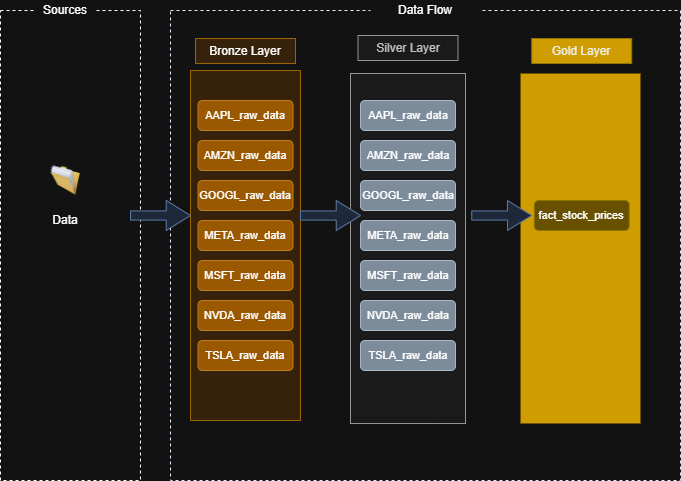

The diagram above was exported from draw.io. Its source (the exported page's mxGraphModel, read from the mxfile embedded in the PNG):
<mxGraphModel dx="1042" dy="1667" grid="1" gridSize="10" guides="1" tooltips="1" connect="1" arrows="1" fold="1" page="1" pageScale="1" pageWidth="850" pageHeight="1100" math="0" shadow="0">
  <root>
    <mxCell id="0" />
    <mxCell id="1" parent="0" />
    <mxCell id="6aB_HflOh1l0-Qv_oWIp-1" value="" style="rounded=0;whiteSpace=wrap;html=1;dashed=1;" parent="1" vertex="1">
      <mxGeometry x="470" y="-360" width="140" height="470" as="geometry" />
    </mxCell>
    <mxCell id="6aB_HflOh1l0-Qv_oWIp-2" value="Sources" style="text;html=1;align=center;verticalAlign=middle;whiteSpace=wrap;rounded=0;fillColor=default;" parent="1" vertex="1">
      <mxGeometry x="505" y="-370" width="60" height="20" as="geometry" />
    </mxCell>
    <mxCell id="6aB_HflOh1l0-Qv_oWIp-3" value="" style="image;html=1;image=img/lib/clip_art/general/Full_Folder_128x128.png" parent="1" vertex="1">
      <mxGeometry x="520" y="-210" width="30" height="40" as="geometry" />
    </mxCell>
    <mxCell id="6aB_HflOh1l0-Qv_oWIp-5" value="Data" style="text;html=1;align=center;verticalAlign=middle;whiteSpace=wrap;rounded=0;" parent="1" vertex="1">
      <mxGeometry x="505" y="-165" width="60" height="30" as="geometry" />
    </mxCell>
    <mxCell id="6aB_HflOh1l0-Qv_oWIp-7" value="" style="rounded=0;whiteSpace=wrap;html=1;dashed=1;strokeColor=#000033;" parent="1" vertex="1">
      <mxGeometry x="640" y="-360" width="510" height="470" as="geometry" />
    </mxCell>
    <mxCell id="6aB_HflOh1l0-Qv_oWIp-8" value="Data Flow" style="text;html=1;align=center;verticalAlign=middle;whiteSpace=wrap;rounded=0;fillColor=default;" parent="1" vertex="1">
      <mxGeometry x="840" y="-370" width="110" height="20" as="geometry" />
    </mxCell>
    <mxCell id="6aB_HflOh1l0-Qv_oWIp-9" value="Bronze Layer" style="rounded=0;whiteSpace=wrap;html=1;fillColor=#ffe6cc;strokeColor=#d79b00;" parent="1" vertex="1">
      <mxGeometry x="665" y="-332" width="100" height="25" as="geometry" />
    </mxCell>
    <mxCell id="6aB_HflOh1l0-Qv_oWIp-10" value="Silver Layer" style="rounded=0;whiteSpace=wrap;html=1;fillColor=#f5f5f5;fontColor=#333333;strokeColor=#666666;" parent="1" vertex="1">
      <mxGeometry x="827.5" y="-335" width="100" height="25" as="geometry" />
    </mxCell>
    <mxCell id="6aB_HflOh1l0-Qv_oWIp-11" value="Gold Layer" style="rounded=0;whiteSpace=wrap;html=1;fillColor=light-dark(#E3C800,#D09D00);strokeColor=#B09500;fontColor=#000000;" parent="1" vertex="1">
      <mxGeometry x="1001.25" y="-332" width="100" height="25" as="geometry" />
    </mxCell>
    <mxCell id="6aB_HflOh1l0-Qv_oWIp-12" value="" style="rounded=0;whiteSpace=wrap;html=1;fillColor=#ffe6cc;strokeColor=#d79b00;" parent="1" vertex="1">
      <mxGeometry x="660" y="-300" width="110" height="350" as="geometry" />
    </mxCell>
    <mxCell id="6aB_HflOh1l0-Qv_oWIp-13" value="" style="rounded=0;whiteSpace=wrap;html=1;strokeColor=#666666;fillColor=#f5f5f5;fontColor=#333333;" parent="1" vertex="1">
      <mxGeometry x="820" y="-297" width="115" height="350" as="geometry" />
    </mxCell>
    <mxCell id="6aB_HflOh1l0-Qv_oWIp-14" value="" style="rounded=0;whiteSpace=wrap;html=1;strokeColor=#d6b656;fillColor=light-dark(#FFF2CC,#D09D00);" parent="1" vertex="1">
      <mxGeometry x="990" y="-297" width="120" height="350" as="geometry" />
    </mxCell>
    <mxCell id="6aB_HflOh1l0-Qv_oWIp-36" value="" style="shape=singleArrow;whiteSpace=wrap;html=1;arrowWidth=0.3045759612438701;arrowSize=0.40448110884979005;fillColor=#dae8fc;strokeColor=#6c8ebf;" parent="1" vertex="1">
      <mxGeometry x="600" y="-170" width="60" height="30" as="geometry" />
    </mxCell>
    <mxCell id="6aB_HflOh1l0-Qv_oWIp-37" value="" style="shape=singleArrow;whiteSpace=wrap;html=1;arrowWidth=0.3045759612438701;arrowSize=0.40448110884979005;fillColor=#dae8fc;strokeColor=#6c8ebf;" parent="1" vertex="1">
      <mxGeometry x="770" y="-170" width="60" height="30" as="geometry" />
    </mxCell>
    <mxCell id="6aB_HflOh1l0-Qv_oWIp-38" value="" style="shape=singleArrow;whiteSpace=wrap;html=1;arrowWidth=0.3045759612438701;arrowSize=0.40448110884979005;fillColor=#dae8fc;strokeColor=#6c8ebf;" parent="1" vertex="1">
      <mxGeometry x="941.25" y="-170" width="60" height="30" as="geometry" />
    </mxCell>
    <mxCell id="6aB_HflOh1l0-Qv_oWIp-46" value="" style="rounded=1;whiteSpace=wrap;html=1;fillColor=#f0a30a;fontColor=#000000;strokeColor=#BD7000;" parent="1" vertex="1">
      <mxGeometry x="667.5" y="-270" width="95" height="30" as="geometry" />
    </mxCell>
    <mxCell id="6aB_HflOh1l0-Qv_oWIp-40" value="&lt;font style=&quot;font-size: 11px;&quot;&gt;AAPL_raw_data&lt;/font&gt;" style="text;html=1;align=center;verticalAlign=middle;whiteSpace=wrap;rounded=0;" parent="1" vertex="1">
      <mxGeometry x="670" y="-265" width="90" height="20" as="geometry" />
    </mxCell>
    <mxCell id="6aB_HflOh1l0-Qv_oWIp-47" value="" style="rounded=1;whiteSpace=wrap;html=1;fillColor=#f0a30a;fontColor=#000000;strokeColor=#BD7000;" parent="1" vertex="1">
      <mxGeometry x="667.5" y="-230" width="95" height="30" as="geometry" />
    </mxCell>
    <mxCell id="6aB_HflOh1l0-Qv_oWIp-48" value="&lt;font style=&quot;font-size: 11px;&quot;&gt;AMZN_raw_data&lt;/font&gt;" style="text;html=1;align=center;verticalAlign=middle;whiteSpace=wrap;rounded=0;" parent="1" vertex="1">
      <mxGeometry x="670" y="-225" width="90" height="20" as="geometry" />
    </mxCell>
    <mxCell id="6aB_HflOh1l0-Qv_oWIp-49" value="" style="rounded=1;whiteSpace=wrap;html=1;fillColor=#f0a30a;fontColor=#000000;strokeColor=#BD7000;" parent="1" vertex="1">
      <mxGeometry x="667.5" y="-190" width="95" height="30" as="geometry" />
    </mxCell>
    <mxCell id="6aB_HflOh1l0-Qv_oWIp-50" value="&lt;font style=&quot;font-size: 11px;&quot;&gt;GOOGL_raw_data&lt;/font&gt;" style="text;html=1;align=center;verticalAlign=middle;whiteSpace=wrap;rounded=0;" parent="1" vertex="1">
      <mxGeometry x="670" y="-185" width="90" height="20" as="geometry" />
    </mxCell>
    <mxCell id="6aB_HflOh1l0-Qv_oWIp-51" value="" style="rounded=1;whiteSpace=wrap;html=1;fillColor=#f0a30a;fontColor=#000000;strokeColor=#BD7000;" parent="1" vertex="1">
      <mxGeometry x="667.5" y="-150" width="95" height="30" as="geometry" />
    </mxCell>
    <mxCell id="6aB_HflOh1l0-Qv_oWIp-52" value="&lt;font style=&quot;font-size: 11px;&quot;&gt;META_raw_data&lt;/font&gt;" style="text;html=1;align=center;verticalAlign=middle;whiteSpace=wrap;rounded=0;" parent="1" vertex="1">
      <mxGeometry x="670" y="-145" width="90" height="20" as="geometry" />
    </mxCell>
    <mxCell id="6aB_HflOh1l0-Qv_oWIp-53" value="" style="rounded=1;whiteSpace=wrap;html=1;fillColor=#f0a30a;fontColor=#000000;strokeColor=#BD7000;" parent="1" vertex="1">
      <mxGeometry x="667.5" y="-110" width="95" height="30" as="geometry" />
    </mxCell>
    <mxCell id="6aB_HflOh1l0-Qv_oWIp-54" value="&lt;font style=&quot;font-size: 11px;&quot;&gt;MSFT_raw_data&lt;/font&gt;" style="text;html=1;align=center;verticalAlign=middle;whiteSpace=wrap;rounded=0;" parent="1" vertex="1">
      <mxGeometry x="670" y="-105" width="90" height="20" as="geometry" />
    </mxCell>
    <mxCell id="6aB_HflOh1l0-Qv_oWIp-55" value="" style="rounded=1;whiteSpace=wrap;html=1;fillColor=#f0a30a;fontColor=#000000;strokeColor=#BD7000;" parent="1" vertex="1">
      <mxGeometry x="667.5" y="-70" width="95" height="30" as="geometry" />
    </mxCell>
    <mxCell id="6aB_HflOh1l0-Qv_oWIp-56" value="&lt;font style=&quot;font-size: 11px;&quot;&gt;NVDA_raw_data&lt;/font&gt;" style="text;html=1;align=center;verticalAlign=middle;whiteSpace=wrap;rounded=0;" parent="1" vertex="1">
      <mxGeometry x="670" y="-65" width="90" height="20" as="geometry" />
    </mxCell>
    <mxCell id="6aB_HflOh1l0-Qv_oWIp-57" value="" style="rounded=1;whiteSpace=wrap;html=1;fillColor=#f0a30a;fontColor=#000000;strokeColor=#BD7000;" parent="1" vertex="1">
      <mxGeometry x="667.5" y="-30" width="95" height="30" as="geometry" />
    </mxCell>
    <mxCell id="6aB_HflOh1l0-Qv_oWIp-58" value="&lt;font style=&quot;font-size: 11px;&quot;&gt;TSLA_raw_data&lt;/font&gt;" style="text;html=1;align=center;verticalAlign=middle;whiteSpace=wrap;rounded=0;" parent="1" vertex="1">
      <mxGeometry x="670" y="-25" width="90" height="20" as="geometry" />
    </mxCell>
    <mxCell id="6aB_HflOh1l0-Qv_oWIp-61" value="" style="rounded=1;whiteSpace=wrap;html=1;fillColor=#647687;fontColor=#ffffff;strokeColor=#314354;" parent="1" vertex="1">
      <mxGeometry x="830" y="-270" width="95" height="30" as="geometry" />
    </mxCell>
    <mxCell id="6aB_HflOh1l0-Qv_oWIp-62" value="&lt;font style=&quot;font-size: 11px;&quot;&gt;AAPL_raw_data&lt;/font&gt;" style="text;html=1;align=center;verticalAlign=middle;whiteSpace=wrap;rounded=0;" parent="1" vertex="1">
      <mxGeometry x="832.5" y="-265" width="90" height="20" as="geometry" />
    </mxCell>
    <mxCell id="6aB_HflOh1l0-Qv_oWIp-63" value="" style="rounded=1;whiteSpace=wrap;html=1;fillColor=#647687;fontColor=#ffffff;strokeColor=#314354;" parent="1" vertex="1">
      <mxGeometry x="830" y="-230" width="95" height="30" as="geometry" />
    </mxCell>
    <mxCell id="6aB_HflOh1l0-Qv_oWIp-64" value="&lt;font style=&quot;font-size: 11px;&quot;&gt;AMZN_raw_data&lt;/font&gt;" style="text;html=1;align=center;verticalAlign=middle;whiteSpace=wrap;rounded=0;" parent="1" vertex="1">
      <mxGeometry x="832.5" y="-225" width="90" height="20" as="geometry" />
    </mxCell>
    <mxCell id="6aB_HflOh1l0-Qv_oWIp-65" value="" style="rounded=1;whiteSpace=wrap;html=1;fillColor=#647687;fontColor=#ffffff;strokeColor=#314354;" parent="1" vertex="1">
      <mxGeometry x="830" y="-190" width="95" height="30" as="geometry" />
    </mxCell>
    <mxCell id="6aB_HflOh1l0-Qv_oWIp-66" value="&lt;font style=&quot;font-size: 11px;&quot;&gt;GOOGL_raw_data&lt;/font&gt;" style="text;html=1;align=center;verticalAlign=middle;whiteSpace=wrap;rounded=0;" parent="1" vertex="1">
      <mxGeometry x="832.5" y="-185" width="90" height="20" as="geometry" />
    </mxCell>
    <mxCell id="6aB_HflOh1l0-Qv_oWIp-67" value="" style="rounded=1;whiteSpace=wrap;html=1;fillColor=#647687;fontColor=#ffffff;strokeColor=#314354;" parent="1" vertex="1">
      <mxGeometry x="830" y="-150" width="95" height="30" as="geometry" />
    </mxCell>
    <mxCell id="6aB_HflOh1l0-Qv_oWIp-68" value="&lt;font style=&quot;font-size: 11px;&quot;&gt;META_raw_data&lt;/font&gt;" style="text;html=1;align=center;verticalAlign=middle;whiteSpace=wrap;rounded=0;" parent="1" vertex="1">
      <mxGeometry x="832.5" y="-145" width="90" height="20" as="geometry" />
    </mxCell>
    <mxCell id="6aB_HflOh1l0-Qv_oWIp-69" value="" style="rounded=1;whiteSpace=wrap;html=1;fillColor=#647687;fontColor=#ffffff;strokeColor=#314354;" parent="1" vertex="1">
      <mxGeometry x="830" y="-110" width="95" height="30" as="geometry" />
    </mxCell>
    <mxCell id="6aB_HflOh1l0-Qv_oWIp-70" value="&lt;font style=&quot;font-size: 11px;&quot;&gt;MSFT_raw_data&lt;/font&gt;" style="text;html=1;align=center;verticalAlign=middle;whiteSpace=wrap;rounded=0;" parent="1" vertex="1">
      <mxGeometry x="832.5" y="-105" width="90" height="20" as="geometry" />
    </mxCell>
    <mxCell id="6aB_HflOh1l0-Qv_oWIp-71" value="" style="rounded=1;whiteSpace=wrap;html=1;fillColor=#647687;fontColor=#ffffff;strokeColor=#314354;" parent="1" vertex="1">
      <mxGeometry x="830" y="-70" width="95" height="30" as="geometry" />
    </mxCell>
    <mxCell id="6aB_HflOh1l0-Qv_oWIp-72" value="&lt;font style=&quot;font-size: 11px;&quot;&gt;NVDA_raw_data&lt;/font&gt;" style="text;html=1;align=center;verticalAlign=middle;whiteSpace=wrap;rounded=0;" parent="1" vertex="1">
      <mxGeometry x="832.5" y="-65" width="90" height="20" as="geometry" />
    </mxCell>
    <mxCell id="6aB_HflOh1l0-Qv_oWIp-73" value="" style="rounded=1;whiteSpace=wrap;html=1;fillColor=#647687;fontColor=#ffffff;strokeColor=#314354;" parent="1" vertex="1">
      <mxGeometry x="830" y="-30" width="95" height="30" as="geometry" />
    </mxCell>
    <mxCell id="6aB_HflOh1l0-Qv_oWIp-74" value="&lt;font style=&quot;font-size: 11px;&quot;&gt;TSLA_raw_data&lt;/font&gt;" style="text;html=1;align=center;verticalAlign=middle;whiteSpace=wrap;rounded=0;" parent="1" vertex="1">
      <mxGeometry x="832.5" y="-25" width="90" height="20" as="geometry" />
    </mxCell>
    <mxCell id="6aB_HflOh1l0-Qv_oWIp-75" value="" style="rounded=1;whiteSpace=wrap;html=1;fillColor=#e3c800;fontColor=#000000;strokeColor=#B09500;" parent="1" vertex="1">
      <mxGeometry x="1003.75" y="-170" width="95" height="30" as="geometry" />
    </mxCell>
    <mxCell id="6aB_HflOh1l0-Qv_oWIp-76" value="&lt;font style=&quot;font-size: 11px;&quot;&gt;fact_stock_prices&lt;/font&gt;" style="text;html=1;align=center;verticalAlign=middle;whiteSpace=wrap;rounded=0;" parent="1" vertex="1">
      <mxGeometry x="1006.25" y="-165" width="90" height="20" as="geometry" />
    </mxCell>
  </root>
</mxGraphModel>